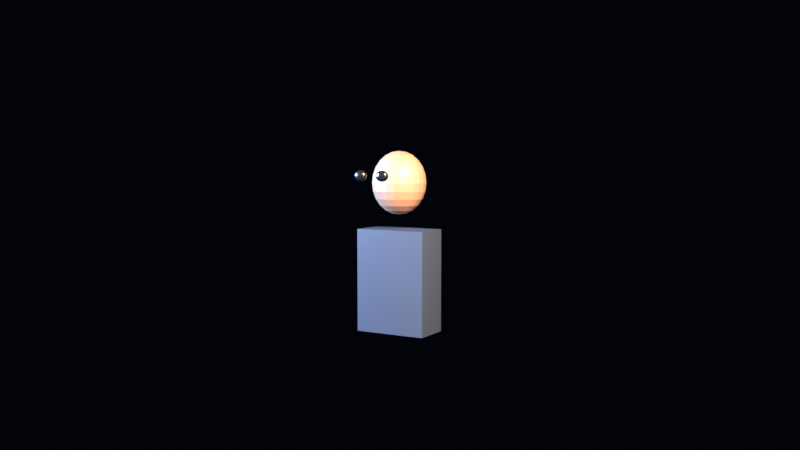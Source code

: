 # Source: scene.blend  (saved by Blender 5.2.44; exported with 4.5.12 LTS)
import bpy
from mathutils import Matrix  # noqa: F401  (used for matrix-valued properties, if any)

bpy.ops.wm.read_factory_settings(use_empty=True)
scene = bpy.context.scene
scene.name = 'SHOT_6001'

# ---- collections
col_bfs_shot = bpy.data.collections.new('BFS_SHOT'); scene.collection.children.link(col_bfs_shot)
col_char_b03 = bpy.data.collections.new('CHAR_B03'); col_bfs_shot.children.link(col_char_b03)

# ---- materials (node trees are filled in below, after node groups)
mat_mat_tech_suit = bpy.data.materials.new('MAT_TECH_SUIT')
mat_mat_tech_skin = bpy.data.materials.new('MAT_TECH_SKIN')
mat_mat_eye = bpy.data.materials.new('MAT_EYE')

# ---- material node trees
mat_mat_tech_suit.use_nodes = True; mat_mat_tech_suit.node_tree.nodes.clear()
_N = mat_mat_tech_suit.node_tree.nodes; _L = mat_mat_tech_suit.node_tree.links
n0 = _N.new('ShaderNodeBsdfPrincipled'); n0.name = 'Principled BSDF'; n0.location = (-200, 100)
n0.inputs[0].default_value = (0.03827, 0.05337, 0.08483, 1.0)
n0.inputs[2].default_value = 0.32
n0.inputs[9].default_value = (0.6857, 0.2548, 0.1295)
n0.inputs[10].default_value = 0.005
n1 = _N.new('ShaderNodeOutputMaterial'); n1.name = 'Material Output'; n1.location = (200, 100)
_L.new(n0.outputs[0], n1.inputs[0])
n1.is_active_output = True
mat_mat_tech_skin.use_nodes = True; mat_mat_tech_skin.node_tree.nodes.clear()
_N = mat_mat_tech_skin.node_tree.nodes; _L = mat_mat_tech_skin.node_tree.links
n0 = _N.new('ShaderNodeBsdfPrincipled'); n0.name = 'Principled BSDF'; n0.location = (-200, 100)
n0.inputs[0].default_value = (0.3166, 0.1774, 0.1132, 1.0)
n0.inputs[9].default_value = (0.6857, 0.2548, 0.1295)
n0.inputs[10].default_value = 0.005
n1 = _N.new('ShaderNodeOutputMaterial'); n1.name = 'Material Output'; n1.location = (200, 100)
_L.new(n0.outputs[0], n1.inputs[0])
n1.is_active_output = True
mat_mat_eye.use_nodes = True; mat_mat_eye.node_tree.nodes.clear()
_N = mat_mat_eye.node_tree.nodes; _L = mat_mat_eye.node_tree.links
n0 = _N.new('ShaderNodeBsdfPrincipled'); n0.name = 'Principled BSDF'; n0.location = (-200, 100)
n0.inputs[0].default_value = (0.00635, 0.00784, 0.01142, 1.0)
n0.inputs[2].default_value = 0.18
n0.inputs[9].default_value = (0.6857, 0.2548, 0.1295)
n0.inputs[10].default_value = 0.005
n1 = _N.new('ShaderNodeOutputMaterial'); n1.name = 'Material Output'; n1.location = (200, 100)
_L.new(n0.outputs[0], n1.inputs[0])
n1.is_active_output = True

# ---- world
world_bfs_world = bpy.data.worlds.new('BFS_WORLD'); scene.world = world_bfs_world
world_bfs_world.use_nodes = True; world_bfs_world.node_tree.nodes.clear()
_N = world_bfs_world.node_tree.nodes; _L = world_bfs_world.node_tree.links
n0 = _N.new('ShaderNodeBackground'); n0.name = 'Background'; n0.location = (-200, 100)
n0.inputs[0].default_value = (0.004, 0.008, 0.018, 1.0)
n0.inputs[1].default_value = 0.15
n1 = _N.new('ShaderNodeOutputWorld'); n1.name = 'World Output'; n1.location = (200, 100)
_L.new(n0.outputs[0], n1.inputs[0])
n1.is_active_output = True

# ---- cameras
cam_cam_b60_wide_data = bpy.data.cameras.new('CAM_B60_WIDE_DATA')
cam_cam_b60_wide_data.lens = 40.0
cam_cam_b60_wide_data.dof.use_dof = True
cam_cam_b60_wide_data.dof.focus_distance = 6.7
cam_cam_b60_wide_data.dof.aperture_fstop = 4.0

# ---- lights
light_fill_b03_data = bpy.data.lights.new('FILL_B03_DATA', 'AREA')
light_fill_b03_data.color = (0.36, 0.58, 1.0)
light_fill_b03_data.energy = 720.0
light_fill_b03_data.shape = 'DISK'
light_fill_b03_data.size = 1.8
light_key_b03_data = bpy.data.lights.new('KEY_B03_DATA', 'AREA')
light_key_b03_data.color = (1.0, 0.72, 0.52)
light_key_b03_data.energy = 1150.0
light_key_b03_data.shape = 'DISK'
light_key_b03_data.size = 2.0

# ---- meshes
me_body_mesh = bpy.data.meshes.new('BODY_MESH')
me_body_mesh.from_pydata([(-0.28, -0.15, 0.49), (-0.28, -0.15, 1.27), (-0.28, 0.15, 0.49), (-0.28, 0.15, 1.27), (0.28, -0.15, 0.49), (0.28, -0.15, 1.27), (0.28, 0.15, 0.49), (0.28, 0.15, 1.27)], [], [(0, 1, 3, 2), (2, 3, 7, 6), (6, 7, 5, 4), (4, 5, 1, 0), (2, 6, 4, 0), (7, 3, 1, 5)])
me_body_mesh.materials.append(mat_mat_tech_suit)
me_body_mesh.update()
me_head_mesh = bpy.data.meshes.new('HEAD_MESH')
me_head_mesh.from_pydata([(0.0, 0.0, 1.86), (0.05435, 0.0, 1.852), (0.0525, 0.01273, 1.852), (0.04707, 0.02459, 1.852), (0.03843, 0.03477, 1.852), (0.02718, 0.04259, 1.852), (0.01407, 0.0475, 1.852), (3.328e-18, 0.04918, 1.852), (-0.01407, 0.0475, 1.852), (-0.02718, 0.04259, 1.852), (-0.03843, 0.03477, 1.852), (-0.04707, 0.02459, 1.852), (-0.0525, 0.01273, 1.852), (-0.05435, 6.022e-18, 1.852), (-0.0525, -0.01273, 1.852), (-0.04707, -0.02459, 1.852), (-0.03843, -0.03477, 1.852), (-0.02718, -0.04259, 1.852), (-0.01407, -0.0475, 1.852), (-9.984e-18, -0.04918, 1.852), (0.01407, -0.0475, 1.852), (0.02718, -0.04259, 1.852), (0.03843, -0.03477, 1.852), (0.04707, -0.02459, 1.852), (0.0525, -0.01273, 1.852), (0.105, 0.0, 1.828), (0.1014, 0.02459, 1.828), (0.09093, 0.0475, 1.828), (0.07425, 0.06718, 1.828), (0.0525, 0.08227, 1.828), (0.02718, 0.09176, 1.828), (6.429e-18, 0.095, 1.828), (-0.02718, 0.09176, 1.828), (-0.0525, 0.08227, 1.828), (-0.07425, 0.06718, 1.828), (-0.09093, 0.0475, 1.828), (-0.1014, 0.02459, 1.828), (-0.105, 1.163e-17, 1.828), (-0.1014, -0.02459, 1.828), (-0.09093, -0.0475, 1.828), (-0.07425, -0.06718, 1.828), (-0.0525, -0.08227, 1.828), (-0.02718, -0.09176, 1.828), (-1.929e-17, -0.095, 1.828), (0.02718, -0.09176, 1.828), (0.0525, -0.08227, 1.828), (0.07425, -0.06718, 1.828), (0.09093, -0.0475, 1.828), (0.1014, -0.02459, 1.828), (0.1485, 0.0, 1.79), (0.1434, 0.03477, 1.79), (0.1286, 0.06718, 1.79), (0.105, 0.095, 1.79), (0.07425, 0.1164, 1.79), (0.03843, 0.1298, 1.79), (9.093e-18, 0.1344, 1.79), (-0.03843, 0.1298, 1.79), (-0.07425, 0.1164, 1.79), (-0.105, 0.095, 1.79), (-0.1286, 0.06718, 1.79), (-0.1434, 0.03477, 1.79), (-0.1485, 1.645e-17, 1.79), (-0.1434, -0.03477, 1.79), (-0.1286, -0.06718, 1.79), (-0.105, -0.095, 1.79), (-0.07425, -0.1164, 1.79), (-0.03843, -0.1298, 1.79), (-2.728e-17, -0.1344, 1.79), (0.03843, -0.1298, 1.79), (0.07425, -0.1164, 1.79), (0.105, -0.095, 1.79), (0.1286, -0.06718, 1.79), (0.1434, -0.03477, 1.79), (0.1819, 0.0, 1.74), (0.1757, 0.04259, 1.74), (0.1575, 0.08227, 1.74), (0.1286, 0.1164, 1.74), (0.09093, 0.1425, 1.74), (0.04707, 0.1589, 1.74), (1.114e-17, 0.1645, 1.74), (-0.04707, 0.1589, 1.74), (-0.09093, 0.1425, 1.74), (-0.1286, 0.1164, 1.74), (-0.1575, 0.08227, 1.74), (-0.1757, 0.04259, 1.74), (-0.1819, 2.015e-17, 1.74), (-0.1757, -0.04259, 1.74), (-0.1575, -0.08227, 1.74), (-0.1286, -0.1164, 1.74), (-0.09093, -0.1425, 1.74), (-0.04707, -0.1589, 1.74), (-3.341e-17, -0.1645, 1.74), (0.04707, -0.1589, 1.74), (0.09093, -0.1425, 1.74), (0.1286, -0.1164, 1.74), (0.1575, -0.08227, 1.74), (0.1757, -0.04259, 1.74), (0.2028, 0.0, 1.682), (0.1959, 0.0475, 1.682), (0.1757, 0.09176, 1.682), (0.1434, 0.1298, 1.682), (0.1014, 0.1589, 1.682), (0.0525, 0.1773, 1.682), (1.242e-17, 0.1835, 1.682), (-0.0525, 0.1773, 1.682), (-0.1014, 0.1589, 1.682), (-0.1434, 0.1298, 1.682), (-0.1757, 0.09176, 1.682), (-0.1959, 0.0475, 1.682), (-0.2028, 2.248e-17, 1.682), (-0.1959, -0.0475, 1.682), (-0.1757, -0.09176, 1.682), (-0.1434, -0.1298, 1.682), (-0.1014, -0.1589, 1.682), (-0.0525, -0.1773, 1.682), (-3.726e-17, -0.1835, 1.682), (0.0525, -0.1773, 1.682), (0.1014, -0.1589, 1.682), (0.1434, -0.1298, 1.682), (0.1757, -0.09176, 1.682), (0.1959, -0.0475, 1.682), (0.21, 0.0, 1.62), (0.2028, 0.04918, 1.62), (0.1819, 0.095, 1.62), (0.1485, 0.1344, 1.62), (0.105, 0.1645, 1.62), (0.05435, 0.1835, 1.62), (1.286e-17, 0.19, 1.62), (-0.05435, 0.1835, 1.62), (-0.105, 0.1645, 1.62), (-0.1485, 0.1344, 1.62), (-0.1819, 0.095, 1.62), (-0.2028, 0.04918, 1.62), (-0.21, 2.327e-17, 1.62), (-0.2028, -0.04918, 1.62), (-0.1819, -0.095, 1.62), (-0.1485, -0.1344, 1.62), (-0.105, -0.1645, 1.62), (-0.05435, -0.1835, 1.62), (-3.858e-17, -0.19, 1.62), (0.05435, -0.1835, 1.62), (0.105, -0.1645, 1.62), (0.1485, -0.1344, 1.62), (0.1819, -0.095, 1.62), (0.2028, -0.04918, 1.62), (0.2028, 0.0, 1.558), (0.1959, 0.0475, 1.558), (0.1757, 0.09176, 1.558), (0.1434, 0.1298, 1.558), (0.1014, 0.1589, 1.558), (0.0525, 0.1773, 1.558), (1.242e-17, 0.1835, 1.558), (-0.0525, 0.1773, 1.558), (-0.1014, 0.1589, 1.558), (-0.1434, 0.1298, 1.558), (-0.1757, 0.09176, 1.558), (-0.1959, 0.0475, 1.558), (-0.2028, 2.248e-17, 1.558), (-0.1959, -0.0475, 1.558), (-0.1757, -0.09176, 1.558), (-0.1434, -0.1298, 1.558), (-0.1014, -0.1589, 1.558), (-0.0525, -0.1773, 1.558), (-3.726e-17, -0.1835, 1.558), (0.0525, -0.1773, 1.558), (0.1014, -0.1589, 1.558), (0.1434, -0.1298, 1.558), (0.1757, -0.09176, 1.558), (0.1959, -0.0475, 1.558), (0.1819, 0.0, 1.5), (0.1757, 0.04259, 1.5), (0.1575, 0.08227, 1.5), (0.1286, 0.1164, 1.5), (0.09093, 0.1425, 1.5), (0.04707, 0.1589, 1.5), (1.114e-17, 0.1645, 1.5), (-0.04707, 0.1589, 1.5), (-0.09093, 0.1425, 1.5), (-0.1286, 0.1164, 1.5), (-0.1575, 0.08227, 1.5), (-0.1757, 0.04259, 1.5), (-0.1819, 2.015e-17, 1.5), (-0.1757, -0.04259, 1.5), (-0.1575, -0.08227, 1.5), (-0.1286, -0.1164, 1.5), (-0.09093, -0.1425, 1.5), (-0.04707, -0.1589, 1.5), (-3.341e-17, -0.1645, 1.5), (0.04707, -0.1589, 1.5), (0.09093, -0.1425, 1.5), (0.1286, -0.1164, 1.5), (0.1575, -0.08227, 1.5), (0.1757, -0.04259, 1.5), (0.1485, 0.0, 1.45), (0.1434, 0.03477, 1.45), (0.1286, 0.06718, 1.45), (0.105, 0.095, 1.45), (0.07425, 0.1164, 1.45), (0.03843, 0.1298, 1.45), (9.093e-18, 0.1344, 1.45), (-0.03843, 0.1298, 1.45), (-0.07425, 0.1164, 1.45), (-0.105, 0.095, 1.45), (-0.1286, 0.06718, 1.45), (-0.1434, 0.03477, 1.45), (-0.1485, 1.645e-17, 1.45), (-0.1434, -0.03477, 1.45), (-0.1286, -0.06718, 1.45), (-0.105, -0.095, 1.45), (-0.07425, -0.1164, 1.45), (-0.03843, -0.1298, 1.45), (-2.728e-17, -0.1344, 1.45), (0.03843, -0.1298, 1.45), (0.07425, -0.1164, 1.45), (0.105, -0.095, 1.45), (0.1286, -0.06718, 1.45), (0.1434, -0.03477, 1.45), (0.105, 0.0, 1.412), (0.1014, 0.02459, 1.412), (0.09093, 0.0475, 1.412), (0.07425, 0.06718, 1.412), (0.0525, 0.08227, 1.412), (0.02718, 0.09176, 1.412), (6.429e-18, 0.095, 1.412), (-0.02718, 0.09176, 1.412), (-0.0525, 0.08227, 1.412), (-0.07425, 0.06718, 1.412), (-0.09093, 0.0475, 1.412), (-0.1014, 0.02459, 1.412), (-0.105, 1.163e-17, 1.412), (-0.1014, -0.02459, 1.412), (-0.09093, -0.0475, 1.412), (-0.07425, -0.06718, 1.412), (-0.0525, -0.08227, 1.412), (-0.02718, -0.09176, 1.412), (-1.929e-17, -0.095, 1.412), (0.02718, -0.09176, 1.412), (0.0525, -0.08227, 1.412), (0.07425, -0.06718, 1.412), (0.09093, -0.0475, 1.412), (0.1014, -0.02459, 1.412), (0.05435, 0.0, 1.388), (0.0525, 0.01273, 1.388), (0.04707, 0.02459, 1.388), (0.03843, 0.03477, 1.388), (0.02718, 0.04259, 1.388), (0.01407, 0.0475, 1.388), (3.328e-18, 0.04918, 1.388), (-0.01407, 0.0475, 1.388), (-0.02718, 0.04259, 1.388), (-0.03843, 0.03477, 1.388), (-0.04707, 0.02459, 1.388), (-0.0525, 0.01273, 1.388), (-0.05435, 6.022e-18, 1.388), (-0.0525, -0.01273, 1.388), (-0.04707, -0.02459, 1.388), (-0.03843, -0.03477, 1.388), (-0.02718, -0.04259, 1.388), (-0.01407, -0.0475, 1.388), (-9.984e-18, -0.04918, 1.388), (0.01407, -0.0475, 1.388), (0.02718, -0.04259, 1.388), (0.03843, -0.03477, 1.388), (0.04707, -0.02459, 1.388), (0.0525, -0.01273, 1.388), (0.0, 0.0, 1.38)], [], [(0, 1, 2), (0, 2, 3), (0, 3, 4), (0, 4, 5), (0, 5, 6), (0, 6, 7), (0, 7, 8), (0, 8, 9), (0, 9, 10), (0, 10, 11), (0, 11, 12), (0, 12, 13), (0, 13, 14), (0, 14, 15), (0, 15, 16), (0, 16, 17), (0, 17, 18), (0, 18, 19), (0, 19, 20), (0, 20, 21), (0, 21, 22), (0, 22, 23), (0, 23, 24), (0, 24, 1), (1, 25, 26, 2), (2, 26, 27, 3), (3, 27, 28, 4), (4, 28, 29, 5), (5, 29, 30, 6), (6, 30, 31, 7), (7, 31, 32, 8), (8, 32, 33, 9), (9, 33, 34, 10), (10, 34, 35, 11), (11, 35, 36, 12), (12, 36, 37, 13), (13, 37, 38, 14), (14, 38, 39, 15), (15, 39, 40, 16), (16, 40, 41, 17), (17, 41, 42, 18), (18, 42, 43, 19), (19, 43, 44, 20), (20, 44, 45, 21), (21, 45, 46, 22), (22, 46, 47, 23), (23, 47, 48, 24), (24, 48, 25, 1), (25, 49, 50, 26), (26, 50, 51, 27), (27, 51, 52, 28), (28, 52, 53, 29), (29, 53, 54, 30), (30, 54, 55, 31), (31, 55, 56, 32), (32, 56, 57, 33), (33, 57, 58, 34), (34, 58, 59, 35), (35, 59, 60, 36), (36, 60, 61, 37), (37, 61, 62, 38), (38, 62, 63, 39), (39, 63, 64, 40), (40, 64, 65, 41), (41, 65, 66, 42), (42, 66, 67, 43), (43, 67, 68, 44), (44, 68, 69, 45), (45, 69, 70, 46), (46, 70, 71, 47), (47, 71, 72, 48), (48, 72, 49, 25), (49, 73, 74, 50), (50, 74, 75, 51), (51, 75, 76, 52), (52, 76, 77, 53), (53, 77, 78, 54), (54, 78, 79, 55), (55, 79, 80, 56), (56, 80, 81, 57), (57, 81, 82, 58), (58, 82, 83, 59), (59, 83, 84, 60), (60, 84, 85, 61), (61, 85, 86, 62), (62, 86, 87, 63), (63, 87, 88, 64), (64, 88, 89, 65), (65, 89, 90, 66), (66, 90, 91, 67), (67, 91, 92, 68), (68, 92, 93, 69), (69, 93, 94, 70), (70, 94, 95, 71), (71, 95, 96, 72), (72, 96, 73, 49), (73, 97, 98, 74), (74, 98, 99, 75), (75, 99, 100, 76), (76, 100, 101, 77), (77, 101, 102, 78), (78, 102, 103, 79), (79, 103, 104, 80), (80, 104, 105, 81), (81, 105, 106, 82), (82, 106, 107, 83), (83, 107, 108, 84), (84, 108, 109, 85), (85, 109, 110, 86), (86, 110, 111, 87), (87, 111, 112, 88), (88, 112, 113, 89), (89, 113, 114, 90), (90, 114, 115, 91), (91, 115, 116, 92), (92, 116, 117, 93), (93, 117, 118, 94), (94, 118, 119, 95), (95, 119, 120, 96), (96, 120, 97, 73), (97, 121, 122, 98), (98, 122, 123, 99), (99, 123, 124, 100), (100, 124, 125, 101), (101, 125, 126, 102), (102, 126, 127, 103), (103, 127, 128, 104), (104, 128, 129, 105), (105, 129, 130, 106), (106, 130, 131, 107), (107, 131, 132, 108), (108, 132, 133, 109), (109, 133, 134, 110), (110, 134, 135, 111), (111, 135, 136, 112), (112, 136, 137, 113), (113, 137, 138, 114), (114, 138, 139, 115), (115, 139, 140, 116), (116, 140, 141, 117), (117, 141, 142, 118), (118, 142, 143, 119), (119, 143, 144, 120), (120, 144, 121, 97), (121, 145, 146, 122), (122, 146, 147, 123), (123, 147, 148, 124), (124, 148, 149, 125), (125, 149, 150, 126), (126, 150, 151, 127), (127, 151, 152, 128), (128, 152, 153, 129), (129, 153, 154, 130), (130, 154, 155, 131), (131, 155, 156, 132), (132, 156, 157, 133), (133, 157, 158, 134), (134, 158, 159, 135), (135, 159, 160, 136), (136, 160, 161, 137), (137, 161, 162, 138), (138, 162, 163, 139), (139, 163, 164, 140), (140, 164, 165, 141), (141, 165, 166, 142), (142, 166, 167, 143), (143, 167, 168, 144), (144, 168, 145, 121), (145, 169, 170, 146), (146, 170, 171, 147), (147, 171, 172, 148), (148, 172, 173, 149), (149, 173, 174, 150), (150, 174, 175, 151), (151, 175, 176, 152), (152, 176, 177, 153), (153, 177, 178, 154), (154, 178, 179, 155), (155, 179, 180, 156), (156, 180, 181, 157), (157, 181, 182, 158), (158, 182, 183, 159), (159, 183, 184, 160), (160, 184, 185, 161), (161, 185, 186, 162), (162, 186, 187, 163), (163, 187, 188, 164), (164, 188, 189, 165), (165, 189, 190, 166), (166, 190, 191, 167), (167, 191, 192, 168), (168, 192, 169, 145), (169, 193, 194, 170), (170, 194, 195, 171), (171, 195, 196, 172), (172, 196, 197, 173), (173, 197, 198, 174), (174, 198, 199, 175), (175, 199, 200, 176), (176, 200, 201, 177), (177, 201, 202, 178), (178, 202, 203, 179), (179, 203, 204, 180), (180, 204, 205, 181), (181, 205, 206, 182), (182, 206, 207, 183), (183, 207, 208, 184), (184, 208, 209, 185), (185, 209, 210, 186), (186, 210, 211, 187), (187, 211, 212, 188), (188, 212, 213, 189), (189, 213, 214, 190), (190, 214, 215, 191), (191, 215, 216, 192), (192, 216, 193, 169), (193, 217, 218, 194), (194, 218, 219, 195), (195, 219, 220, 196), (196, 220, 221, 197), (197, 221, 222, 198), (198, 222, 223, 199), (199, 223, 224, 200), (200, 224, 225, 201), (201, 225, 226, 202), (202, 226, 227, 203), (203, 227, 228, 204), (204, 228, 229, 205), (205, 229, 230, 206), (206, 230, 231, 207), (207, 231, 232, 208), (208, 232, 233, 209), (209, 233, 234, 210), (210, 234, 235, 211), (211, 235, 236, 212), (212, 236, 237, 213), (213, 237, 238, 214), (214, 238, 239, 215), (215, 239, 240, 216), (216, 240, 217, 193), (217, 241, 242, 218), (218, 242, 243, 219), (219, 243, 244, 220), (220, 244, 245, 221), (221, 245, 246, 222), (222, 246, 247, 223), (223, 247, 248, 224), (224, 248, 249, 225), (225, 249, 250, 226), (226, 250, 251, 227), (227, 251, 252, 228), (228, 252, 253, 229), (229, 253, 254, 230), (230, 254, 255, 231), (231, 255, 256, 232), (232, 256, 257, 233), (233, 257, 258, 234), (234, 258, 259, 235), (235, 259, 260, 236), (236, 260, 261, 237), (237, 261, 262, 238), (238, 262, 263, 239), (239, 263, 264, 240), (240, 264, 241, 217), (242, 241, 265), (243, 242, 265), (244, 243, 265), (245, 244, 265), (246, 245, 265), (247, 246, 265), (248, 247, 265), (249, 248, 265), (250, 249, 265), (251, 250, 265), (252, 251, 265), (253, 252, 265), (254, 253, 265), (255, 254, 265), (256, 255, 265), (257, 256, 265), (258, 257, 265), (259, 258, 265), (260, 259, 265), (261, 260, 265), (262, 261, 265), (263, 262, 265), (264, 263, 265), (241, 264, 265)])
me_head_mesh.materials.append(mat_mat_tech_skin)
me_head_mesh.update()
me_eye_l_mesh = bpy.data.meshes.new('EYE_L_MESH')
me_eye_l_mesh.from_pydata([(0.09, -0.4, 1.72), (0.1029, -0.4, 1.719), (0.1025, -0.398, 1.719), (0.1012, -0.3961, 1.719), (0.09915, -0.3945, 1.719), (0.09647, -0.3933, 1.719), (0.09335, -0.3925, 1.719), (0.09, -0.3922, 1.719), (0.08665, -0.3925, 1.719), (0.08353, -0.3933, 1.719), (0.08085, -0.3945, 1.719), (0.07879, -0.3961, 1.719), (0.0775, -0.398, 1.719), (0.07706, -0.4, 1.719), (0.0775, -0.402, 1.719), (0.07879, -0.4039, 1.719), (0.08085, -0.4055, 1.719), (0.08353, -0.4067, 1.719), (0.08665, -0.4075, 1.719), (0.09, -0.4078, 1.719), (0.09335, -0.4075, 1.719), (0.09647, -0.4067, 1.719), (0.09915, -0.4055, 1.719), (0.1012, -0.4039, 1.719), (0.1025, -0.402, 1.719), (0.115, -0.4, 1.715), (0.1141, -0.3961, 1.715), (0.1117, -0.3925, 1.715), (0.1077, -0.3894, 1.715), (0.1025, -0.387, 1.715), (0.09647, -0.3855, 1.715), (0.09, -0.385, 1.715), (0.08353, -0.3855, 1.715), (0.0775, -0.387, 1.715), (0.07232, -0.3894, 1.715), (0.06835, -0.3925, 1.715), (0.06585, -0.3961, 1.715), (0.065, -0.4, 1.715), (0.06585, -0.4039, 1.715), (0.06835, -0.4075, 1.715), (0.07232, -0.4106, 1.715), (0.0775, -0.413, 1.715), (0.08353, -0.4145, 1.715), (0.09, -0.415, 1.715), (0.09647, -0.4145, 1.715), (0.1025, -0.413, 1.715), (0.1077, -0.4106, 1.715), (0.1117, -0.4075, 1.715), (0.1141, -0.4039, 1.715), (0.1254, -0.4, 1.708), (0.1242, -0.3945, 1.708), (0.1206, -0.3894, 1.708), (0.115, -0.385, 1.708), (0.1077, -0.3816, 1.708), (0.09915, -0.3795, 1.708), (0.09, -0.3788, 1.708), (0.08085, -0.3795, 1.708), (0.07232, -0.3816, 1.708), (0.065, -0.385, 1.708), (0.05938, -0.3894, 1.708), (0.05585, -0.3945, 1.708), (0.05464, -0.4, 1.708), (0.05585, -0.4055, 1.708), (0.05938, -0.4106, 1.708), (0.065, -0.415, 1.708), (0.07232, -0.4184, 1.708), (0.08085, -0.4205, 1.708), (0.09, -0.4212, 1.708), (0.09915, -0.4205, 1.708), (0.1077, -0.4184, 1.708), (0.115, -0.415, 1.708), (0.1206, -0.4106, 1.708), (0.1242, -0.4055, 1.708), (0.1333, -0.4, 1.7), (0.1318, -0.3933, 1.7), (0.1275, -0.387, 1.7), (0.1206, -0.3816, 1.7), (0.1117, -0.3775, 1.7), (0.1012, -0.3749, 1.7), (0.09, -0.374, 1.7), (0.07879, -0.3749, 1.7), (0.06835, -0.3775, 1.7), (0.05938, -0.3816, 1.7), (0.0525, -0.387, 1.7), (0.04817, -0.3933, 1.7), (0.0467, -0.4, 1.7), (0.04817, -0.4067, 1.7), (0.0525, -0.413, 1.7), (0.05938, -0.4184, 1.7), (0.06835, -0.4225, 1.7), (0.07879, -0.4251, 1.7), (0.09, -0.426, 1.7), (0.1012, -0.4251, 1.7), (0.1117, -0.4225, 1.7), (0.1206, -0.4184, 1.7), (0.1275, -0.413, 1.7), (0.1318, -0.4067, 1.7), (0.1383, -0.4, 1.69), (0.1367, -0.3925, 1.69), (0.1318, -0.3855, 1.69), (0.1242, -0.3795, 1.69), (0.1141, -0.3749, 1.69), (0.1025, -0.372, 1.69), (0.09, -0.371, 1.69), (0.0775, -0.372, 1.69), (0.06585, -0.3749, 1.69), (0.05585, -0.3795, 1.69), (0.04817, -0.3855, 1.69), (0.04335, -0.3925, 1.69), (0.0417, -0.4, 1.69), (0.04335, -0.4075, 1.69), (0.04817, -0.4145, 1.69), (0.05585, -0.4205, 1.69), (0.06585, -0.4251, 1.69), (0.0775, -0.428, 1.69), (0.09, -0.429, 1.69), (0.1025, -0.428, 1.69), (0.1141, -0.4251, 1.69), (0.1242, -0.4205, 1.69), (0.1318, -0.4145, 1.69), (0.1367, -0.4075, 1.69), (0.14, -0.4, 1.68), (0.1383, -0.3922, 1.68), (0.1333, -0.385, 1.68), (0.1254, -0.3788, 1.68), (0.115, -0.374, 1.68), (0.1029, -0.371, 1.68), (0.09, -0.37, 1.68), (0.07706, -0.371, 1.68), (0.065, -0.374, 1.68), (0.05464, -0.3788, 1.68), (0.0467, -0.385, 1.68), (0.0417, -0.3922, 1.68), (0.04, -0.4, 1.68), (0.0417, -0.4078, 1.68), (0.0467, -0.415, 1.68), (0.05464, -0.4212, 1.68), (0.065, -0.426, 1.68), (0.07706, -0.429, 1.68), (0.09, -0.43, 1.68), (0.1029, -0.429, 1.68), (0.115, -0.426, 1.68), (0.1254, -0.4212, 1.68), (0.1333, -0.415, 1.68), (0.1383, -0.4078, 1.68), (0.1383, -0.4, 1.67), (0.1367, -0.3925, 1.67), (0.1318, -0.3855, 1.67), (0.1242, -0.3795, 1.67), (0.1141, -0.3749, 1.67), (0.1025, -0.372, 1.67), (0.09, -0.371, 1.67), (0.0775, -0.372, 1.67), (0.06585, -0.3749, 1.67), (0.05585, -0.3795, 1.67), (0.04817, -0.3855, 1.67), (0.04335, -0.3925, 1.67), (0.0417, -0.4, 1.67), (0.04335, -0.4075, 1.67), (0.04817, -0.4145, 1.67), (0.05585, -0.4205, 1.67), (0.06585, -0.4251, 1.67), (0.0775, -0.428, 1.67), (0.09, -0.429, 1.67), (0.1025, -0.428, 1.67), (0.1141, -0.4251, 1.67), (0.1242, -0.4205, 1.67), (0.1318, -0.4145, 1.67), (0.1367, -0.4075, 1.67), (0.1333, -0.4, 1.66), (0.1318, -0.3933, 1.66), (0.1275, -0.387, 1.66), (0.1206, -0.3816, 1.66), (0.1117, -0.3775, 1.66), (0.1012, -0.3749, 1.66), (0.09, -0.374, 1.66), (0.07879, -0.3749, 1.66), (0.06835, -0.3775, 1.66), (0.05938, -0.3816, 1.66), (0.0525, -0.387, 1.66), (0.04817, -0.3933, 1.66), (0.0467, -0.4, 1.66), (0.04817, -0.4067, 1.66), (0.0525, -0.413, 1.66), (0.05938, -0.4184, 1.66), (0.06835, -0.4225, 1.66), (0.07879, -0.4251, 1.66), (0.09, -0.426, 1.66), (0.1012, -0.4251, 1.66), (0.1117, -0.4225, 1.66), (0.1206, -0.4184, 1.66), (0.1275, -0.413, 1.66), (0.1318, -0.4067, 1.66), (0.1254, -0.4, 1.652), (0.1242, -0.3945, 1.652), (0.1206, -0.3894, 1.652), (0.115, -0.385, 1.652), (0.1077, -0.3816, 1.652), (0.09915, -0.3795, 1.652), (0.09, -0.3788, 1.652), (0.08085, -0.3795, 1.652), (0.07232, -0.3816, 1.652), (0.065, -0.385, 1.652), (0.05938, -0.3894, 1.652), (0.05585, -0.3945, 1.652), (0.05464, -0.4, 1.652), (0.05585, -0.4055, 1.652), (0.05938, -0.4106, 1.652), (0.065, -0.415, 1.652), (0.07232, -0.4184, 1.652), (0.08085, -0.4205, 1.652), (0.09, -0.4212, 1.652), (0.09915, -0.4205, 1.652), (0.1077, -0.4184, 1.652), (0.115, -0.415, 1.652), (0.1206, -0.4106, 1.652), (0.1242, -0.4055, 1.652), (0.115, -0.4, 1.645), (0.1141, -0.3961, 1.645), (0.1117, -0.3925, 1.645), (0.1077, -0.3894, 1.645), (0.1025, -0.387, 1.645), (0.09647, -0.3855, 1.645), (0.09, -0.385, 1.645), (0.08353, -0.3855, 1.645), (0.0775, -0.387, 1.645), (0.07232, -0.3894, 1.645), (0.06835, -0.3925, 1.645), (0.06585, -0.3961, 1.645), (0.065, -0.4, 1.645), (0.06585, -0.4039, 1.645), (0.06835, -0.4075, 1.645), (0.07232, -0.4106, 1.645), (0.0775, -0.413, 1.645), (0.08353, -0.4145, 1.645), (0.09, -0.415, 1.645), (0.09647, -0.4145, 1.645), (0.1025, -0.413, 1.645), (0.1077, -0.4106, 1.645), (0.1117, -0.4075, 1.645), (0.1141, -0.4039, 1.645), (0.1029, -0.4, 1.641), (0.1025, -0.398, 1.641), (0.1012, -0.3961, 1.641), (0.09915, -0.3945, 1.641), (0.09647, -0.3933, 1.641), (0.09335, -0.3925, 1.641), (0.09, -0.3922, 1.641), (0.08665, -0.3925, 1.641), (0.08353, -0.3933, 1.641), (0.08085, -0.3945, 1.641), (0.07879, -0.3961, 1.641), (0.0775, -0.398, 1.641), (0.07706, -0.4, 1.641), (0.0775, -0.402, 1.641), (0.07879, -0.4039, 1.641), (0.08085, -0.4055, 1.641), (0.08353, -0.4067, 1.641), (0.08665, -0.4075, 1.641), (0.09, -0.4078, 1.641), (0.09335, -0.4075, 1.641), (0.09647, -0.4067, 1.641), (0.09915, -0.4055, 1.641), (0.1012, -0.4039, 1.641), (0.1025, -0.402, 1.641), (0.09, -0.4, 1.64)], [], [(0, 1, 2), (0, 2, 3), (0, 3, 4), (0, 4, 5), (0, 5, 6), (0, 6, 7), (0, 7, 8), (0, 8, 9), (0, 9, 10), (0, 10, 11), (0, 11, 12), (0, 12, 13), (0, 13, 14), (0, 14, 15), (0, 15, 16), (0, 16, 17), (0, 17, 18), (0, 18, 19), (0, 19, 20), (0, 20, 21), (0, 21, 22), (0, 22, 23), (0, 23, 24), (0, 24, 1), (1, 25, 26, 2), (2, 26, 27, 3), (3, 27, 28, 4), (4, 28, 29, 5), (5, 29, 30, 6), (6, 30, 31, 7), (7, 31, 32, 8), (8, 32, 33, 9), (9, 33, 34, 10), (10, 34, 35, 11), (11, 35, 36, 12), (12, 36, 37, 13), (13, 37, 38, 14), (14, 38, 39, 15), (15, 39, 40, 16), (16, 40, 41, 17), (17, 41, 42, 18), (18, 42, 43, 19), (19, 43, 44, 20), (20, 44, 45, 21), (21, 45, 46, 22), (22, 46, 47, 23), (23, 47, 48, 24), (24, 48, 25, 1), (25, 49, 50, 26), (26, 50, 51, 27), (27, 51, 52, 28), (28, 52, 53, 29), (29, 53, 54, 30), (30, 54, 55, 31), (31, 55, 56, 32), (32, 56, 57, 33), (33, 57, 58, 34), (34, 58, 59, 35), (35, 59, 60, 36), (36, 60, 61, 37), (37, 61, 62, 38), (38, 62, 63, 39), (39, 63, 64, 40), (40, 64, 65, 41), (41, 65, 66, 42), (42, 66, 67, 43), (43, 67, 68, 44), (44, 68, 69, 45), (45, 69, 70, 46), (46, 70, 71, 47), (47, 71, 72, 48), (48, 72, 49, 25), (49, 73, 74, 50), (50, 74, 75, 51), (51, 75, 76, 52), (52, 76, 77, 53), (53, 77, 78, 54), (54, 78, 79, 55), (55, 79, 80, 56), (56, 80, 81, 57), (57, 81, 82, 58), (58, 82, 83, 59), (59, 83, 84, 60), (60, 84, 85, 61), (61, 85, 86, 62), (62, 86, 87, 63), (63, 87, 88, 64), (64, 88, 89, 65), (65, 89, 90, 66), (66, 90, 91, 67), (67, 91, 92, 68), (68, 92, 93, 69), (69, 93, 94, 70), (70, 94, 95, 71), (71, 95, 96, 72), (72, 96, 73, 49), (73, 97, 98, 74), (74, 98, 99, 75), (75, 99, 100, 76), (76, 100, 101, 77), (77, 101, 102, 78), (78, 102, 103, 79), (79, 103, 104, 80), (80, 104, 105, 81), (81, 105, 106, 82), (82, 106, 107, 83), (83, 107, 108, 84), (84, 108, 109, 85), (85, 109, 110, 86), (86, 110, 111, 87), (87, 111, 112, 88), (88, 112, 113, 89), (89, 113, 114, 90), (90, 114, 115, 91), (91, 115, 116, 92), (92, 116, 117, 93), (93, 117, 118, 94), (94, 118, 119, 95), (95, 119, 120, 96), (96, 120, 97, 73), (97, 121, 122, 98), (98, 122, 123, 99), (99, 123, 124, 100), (100, 124, 125, 101), (101, 125, 126, 102), (102, 126, 127, 103), (103, 127, 128, 104), (104, 128, 129, 105), (105, 129, 130, 106), (106, 130, 131, 107), (107, 131, 132, 108), (108, 132, 133, 109), (109, 133, 134, 110), (110, 134, 135, 111), (111, 135, 136, 112), (112, 136, 137, 113), (113, 137, 138, 114), (114, 138, 139, 115), (115, 139, 140, 116), (116, 140, 141, 117), (117, 141, 142, 118), (118, 142, 143, 119), (119, 143, 144, 120), (120, 144, 121, 97), (121, 145, 146, 122), (122, 146, 147, 123), (123, 147, 148, 124), (124, 148, 149, 125), (125, 149, 150, 126), (126, 150, 151, 127), (127, 151, 152, 128), (128, 152, 153, 129), (129, 153, 154, 130), (130, 154, 155, 131), (131, 155, 156, 132), (132, 156, 157, 133), (133, 157, 158, 134), (134, 158, 159, 135), (135, 159, 160, 136), (136, 160, 161, 137), (137, 161, 162, 138), (138, 162, 163, 139), (139, 163, 164, 140), (140, 164, 165, 141), (141, 165, 166, 142), (142, 166, 167, 143), (143, 167, 168, 144), (144, 168, 145, 121), (145, 169, 170, 146), (146, 170, 171, 147), (147, 171, 172, 148), (148, 172, 173, 149), (149, 173, 174, 150), (150, 174, 175, 151), (151, 175, 176, 152), (152, 176, 177, 153), (153, 177, 178, 154), (154, 178, 179, 155), (155, 179, 180, 156), (156, 180, 181, 157), (157, 181, 182, 158), (158, 182, 183, 159), (159, 183, 184, 160), (160, 184, 185, 161), (161, 185, 186, 162), (162, 186, 187, 163), (163, 187, 188, 164), (164, 188, 189, 165), (165, 189, 190, 166), (166, 190, 191, 167), (167, 191, 192, 168), (168, 192, 169, 145), (169, 193, 194, 170), (170, 194, 195, 171), (171, 195, 196, 172), (172, 196, 197, 173), (173, 197, 198, 174), (174, 198, 199, 175), (175, 199, 200, 176), (176, 200, 201, 177), (177, 201, 202, 178), (178, 202, 203, 179), (179, 203, 204, 180), (180, 204, 205, 181), (181, 205, 206, 182), (182, 206, 207, 183), (183, 207, 208, 184), (184, 208, 209, 185), (185, 209, 210, 186), (186, 210, 211, 187), (187, 211, 212, 188), (188, 212, 213, 189), (189, 213, 214, 190), (190, 214, 215, 191), (191, 215, 216, 192), (192, 216, 193, 169), (193, 217, 218, 194), (194, 218, 219, 195), (195, 219, 220, 196), (196, 220, 221, 197), (197, 221, 222, 198), (198, 222, 223, 199), (199, 223, 224, 200), (200, 224, 225, 201), (201, 225, 226, 202), (202, 226, 227, 203), (203, 227, 228, 204), (204, 228, 229, 205), (205, 229, 230, 206), (206, 230, 231, 207), (207, 231, 232, 208), (208, 232, 233, 209), (209, 233, 234, 210), (210, 234, 235, 211), (211, 235, 236, 212), (212, 236, 237, 213), (213, 237, 238, 214), (214, 238, 239, 215), (215, 239, 240, 216), (216, 240, 217, 193), (217, 241, 242, 218), (218, 242, 243, 219), (219, 243, 244, 220), (220, 244, 245, 221), (221, 245, 246, 222), (222, 246, 247, 223), (223, 247, 248, 224), (224, 248, 249, 225), (225, 249, 250, 226), (226, 250, 251, 227), (227, 251, 252, 228), (228, 252, 253, 229), (229, 253, 254, 230), (230, 254, 255, 231), (231, 255, 256, 232), (232, 256, 257, 233), (233, 257, 258, 234), (234, 258, 259, 235), (235, 259, 260, 236), (236, 260, 261, 237), (237, 261, 262, 238), (238, 262, 263, 239), (239, 263, 264, 240), (240, 264, 241, 217), (242, 241, 265), (243, 242, 265), (244, 243, 265), (245, 244, 265), (246, 245, 265), (247, 246, 265), (248, 247, 265), (249, 248, 265), (250, 249, 265), (251, 250, 265), (252, 251, 265), (253, 252, 265), (254, 253, 265), (255, 254, 265), (256, 255, 265), (257, 256, 265), (258, 257, 265), (259, 258, 265), (260, 259, 265), (261, 260, 265), (262, 261, 265), (263, 262, 265), (264, 263, 265), (241, 264, 265)])
me_eye_l_mesh.materials.append(mat_mat_eye)
me_eye_l_mesh.update()
me_eye_r_mesh = bpy.data.meshes.new('EYE_R_MESH')
me_eye_r_mesh.from_pydata([(-0.09, -0.4, 1.72), (-0.07706, -0.4, 1.719), (-0.0775, -0.398, 1.719), (-0.07879, -0.3961, 1.719), (-0.08085, -0.3945, 1.719), (-0.08353, -0.3933, 1.719), (-0.08665, -0.3925, 1.719), (-0.09, -0.3922, 1.719), (-0.09335, -0.3925, 1.719), (-0.09647, -0.3933, 1.719), (-0.09915, -0.3945, 1.719), (-0.1012, -0.3961, 1.719), (-0.1025, -0.398, 1.719), (-0.1029, -0.4, 1.719), (-0.1025, -0.402, 1.719), (-0.1012, -0.4039, 1.719), (-0.09915, -0.4055, 1.719), (-0.09647, -0.4067, 1.719), (-0.09335, -0.4075, 1.719), (-0.09, -0.4078, 1.719), (-0.08665, -0.4075, 1.719), (-0.08353, -0.4067, 1.719), (-0.08085, -0.4055, 1.719), (-0.07879, -0.4039, 1.719), (-0.0775, -0.402, 1.719), (-0.065, -0.4, 1.715), (-0.06585, -0.3961, 1.715), (-0.06835, -0.3925, 1.715), (-0.07232, -0.3894, 1.715), (-0.0775, -0.387, 1.715), (-0.08353, -0.3855, 1.715), (-0.09, -0.385, 1.715), (-0.09647, -0.3855, 1.715), (-0.1025, -0.387, 1.715), (-0.1077, -0.3894, 1.715), (-0.1117, -0.3925, 1.715), (-0.1141, -0.3961, 1.715), (-0.115, -0.4, 1.715), (-0.1141, -0.4039, 1.715), (-0.1117, -0.4075, 1.715), (-0.1077, -0.4106, 1.715), (-0.1025, -0.413, 1.715), (-0.09647, -0.4145, 1.715), (-0.09, -0.415, 1.715), (-0.08353, -0.4145, 1.715), (-0.0775, -0.413, 1.715), (-0.07232, -0.4106, 1.715), (-0.06835, -0.4075, 1.715), (-0.06585, -0.4039, 1.715), (-0.05464, -0.4, 1.708), (-0.05585, -0.3945, 1.708), (-0.05938, -0.3894, 1.708), (-0.065, -0.385, 1.708), (-0.07232, -0.3816, 1.708), (-0.08085, -0.3795, 1.708), (-0.09, -0.3788, 1.708), (-0.09915, -0.3795, 1.708), (-0.1077, -0.3816, 1.708), (-0.115, -0.385, 1.708), (-0.1206, -0.3894, 1.708), (-0.1242, -0.3945, 1.708), (-0.1254, -0.4, 1.708), (-0.1242, -0.4055, 1.708), (-0.1206, -0.4106, 1.708), (-0.115, -0.415, 1.708), (-0.1077, -0.4184, 1.708), (-0.09915, -0.4205, 1.708), (-0.09, -0.4212, 1.708), (-0.08085, -0.4205, 1.708), (-0.07232, -0.4184, 1.708), (-0.065, -0.415, 1.708), (-0.05938, -0.4106, 1.708), (-0.05585, -0.4055, 1.708), (-0.0467, -0.4, 1.7), (-0.04817, -0.3933, 1.7), (-0.0525, -0.387, 1.7), (-0.05938, -0.3816, 1.7), (-0.06835, -0.3775, 1.7), (-0.07879, -0.3749, 1.7), (-0.09, -0.374, 1.7), (-0.1012, -0.3749, 1.7), (-0.1117, -0.3775, 1.7), (-0.1206, -0.3816, 1.7), (-0.1275, -0.387, 1.7), (-0.1318, -0.3933, 1.7), (-0.1333, -0.4, 1.7), (-0.1318, -0.4067, 1.7), (-0.1275, -0.413, 1.7), (-0.1206, -0.4184, 1.7), (-0.1117, -0.4225, 1.7), (-0.1012, -0.4251, 1.7), (-0.09, -0.426, 1.7), (-0.07879, -0.4251, 1.7), (-0.06835, -0.4225, 1.7), (-0.05938, -0.4184, 1.7), (-0.0525, -0.413, 1.7), (-0.04817, -0.4067, 1.7), (-0.0417, -0.4, 1.69), (-0.04335, -0.3925, 1.69), (-0.04817, -0.3855, 1.69), (-0.05585, -0.3795, 1.69), (-0.06585, -0.3749, 1.69), (-0.0775, -0.372, 1.69), (-0.09, -0.371, 1.69), (-0.1025, -0.372, 1.69), (-0.1141, -0.3749, 1.69), (-0.1242, -0.3795, 1.69), (-0.1318, -0.3855, 1.69), (-0.1367, -0.3925, 1.69), (-0.1383, -0.4, 1.69), (-0.1367, -0.4075, 1.69), (-0.1318, -0.4145, 1.69), (-0.1242, -0.4205, 1.69), (-0.1141, -0.4251, 1.69), (-0.1025, -0.428, 1.69), (-0.09, -0.429, 1.69), (-0.0775, -0.428, 1.69), (-0.06585, -0.4251, 1.69), (-0.05585, -0.4205, 1.69), (-0.04817, -0.4145, 1.69), (-0.04335, -0.4075, 1.69), (-0.04, -0.4, 1.68), (-0.0417, -0.3922, 1.68), (-0.0467, -0.385, 1.68), (-0.05464, -0.3788, 1.68), (-0.065, -0.374, 1.68), (-0.07706, -0.371, 1.68), (-0.09, -0.37, 1.68), (-0.1029, -0.371, 1.68), (-0.115, -0.374, 1.68), (-0.1254, -0.3788, 1.68), (-0.1333, -0.385, 1.68), (-0.1383, -0.3922, 1.68), (-0.14, -0.4, 1.68), (-0.1383, -0.4078, 1.68), (-0.1333, -0.415, 1.68), (-0.1254, -0.4212, 1.68), (-0.115, -0.426, 1.68), (-0.1029, -0.429, 1.68), (-0.09, -0.43, 1.68), (-0.07706, -0.429, 1.68), (-0.065, -0.426, 1.68), (-0.05464, -0.4212, 1.68), (-0.0467, -0.415, 1.68), (-0.0417, -0.4078, 1.68), (-0.0417, -0.4, 1.67), (-0.04335, -0.3925, 1.67), (-0.04817, -0.3855, 1.67), (-0.05585, -0.3795, 1.67), (-0.06585, -0.3749, 1.67), (-0.0775, -0.372, 1.67), (-0.09, -0.371, 1.67), (-0.1025, -0.372, 1.67), (-0.1141, -0.3749, 1.67), (-0.1242, -0.3795, 1.67), (-0.1318, -0.3855, 1.67), (-0.1367, -0.3925, 1.67), (-0.1383, -0.4, 1.67), (-0.1367, -0.4075, 1.67), (-0.1318, -0.4145, 1.67), (-0.1242, -0.4205, 1.67), (-0.1141, -0.4251, 1.67), (-0.1025, -0.428, 1.67), (-0.09, -0.429, 1.67), (-0.0775, -0.428, 1.67), (-0.06585, -0.4251, 1.67), (-0.05585, -0.4205, 1.67), (-0.04817, -0.4145, 1.67), (-0.04335, -0.4075, 1.67), (-0.0467, -0.4, 1.66), (-0.04817, -0.3933, 1.66), (-0.0525, -0.387, 1.66), (-0.05938, -0.3816, 1.66), (-0.06835, -0.3775, 1.66), (-0.07879, -0.3749, 1.66), (-0.09, -0.374, 1.66), (-0.1012, -0.3749, 1.66), (-0.1117, -0.3775, 1.66), (-0.1206, -0.3816, 1.66), (-0.1275, -0.387, 1.66), (-0.1318, -0.3933, 1.66), (-0.1333, -0.4, 1.66), (-0.1318, -0.4067, 1.66), (-0.1275, -0.413, 1.66), (-0.1206, -0.4184, 1.66), (-0.1117, -0.4225, 1.66), (-0.1012, -0.4251, 1.66), (-0.09, -0.426, 1.66), (-0.07879, -0.4251, 1.66), (-0.06835, -0.4225, 1.66), (-0.05938, -0.4184, 1.66), (-0.0525, -0.413, 1.66), (-0.04817, -0.4067, 1.66), (-0.05464, -0.4, 1.652), (-0.05585, -0.3945, 1.652), (-0.05938, -0.3894, 1.652), (-0.065, -0.385, 1.652), (-0.07232, -0.3816, 1.652), (-0.08085, -0.3795, 1.652), (-0.09, -0.3788, 1.652), (-0.09915, -0.3795, 1.652), (-0.1077, -0.3816, 1.652), (-0.115, -0.385, 1.652), (-0.1206, -0.3894, 1.652), (-0.1242, -0.3945, 1.652), (-0.1254, -0.4, 1.652), (-0.1242, -0.4055, 1.652), (-0.1206, -0.4106, 1.652), (-0.115, -0.415, 1.652), (-0.1077, -0.4184, 1.652), (-0.09915, -0.4205, 1.652), (-0.09, -0.4212, 1.652), (-0.08085, -0.4205, 1.652), (-0.07232, -0.4184, 1.652), (-0.065, -0.415, 1.652), (-0.05938, -0.4106, 1.652), (-0.05585, -0.4055, 1.652), (-0.065, -0.4, 1.645), (-0.06585, -0.3961, 1.645), (-0.06835, -0.3925, 1.645), (-0.07232, -0.3894, 1.645), (-0.0775, -0.387, 1.645), (-0.08353, -0.3855, 1.645), (-0.09, -0.385, 1.645), (-0.09647, -0.3855, 1.645), (-0.1025, -0.387, 1.645), (-0.1077, -0.3894, 1.645), (-0.1117, -0.3925, 1.645), (-0.1141, -0.3961, 1.645), (-0.115, -0.4, 1.645), (-0.1141, -0.4039, 1.645), (-0.1117, -0.4075, 1.645), (-0.1077, -0.4106, 1.645), (-0.1025, -0.413, 1.645), (-0.09647, -0.4145, 1.645), (-0.09, -0.415, 1.645), (-0.08353, -0.4145, 1.645), (-0.0775, -0.413, 1.645), (-0.07232, -0.4106, 1.645), (-0.06835, -0.4075, 1.645), (-0.06585, -0.4039, 1.645), (-0.07706, -0.4, 1.641), (-0.0775, -0.398, 1.641), (-0.07879, -0.3961, 1.641), (-0.08085, -0.3945, 1.641), (-0.08353, -0.3933, 1.641), (-0.08665, -0.3925, 1.641), (-0.09, -0.3922, 1.641), (-0.09335, -0.3925, 1.641), (-0.09647, -0.3933, 1.641), (-0.09915, -0.3945, 1.641), (-0.1012, -0.3961, 1.641), (-0.1025, -0.398, 1.641), (-0.1029, -0.4, 1.641), (-0.1025, -0.402, 1.641), (-0.1012, -0.4039, 1.641), (-0.09915, -0.4055, 1.641), (-0.09647, -0.4067, 1.641), (-0.09335, -0.4075, 1.641), (-0.09, -0.4078, 1.641), (-0.08665, -0.4075, 1.641), (-0.08353, -0.4067, 1.641), (-0.08085, -0.4055, 1.641), (-0.07879, -0.4039, 1.641), (-0.0775, -0.402, 1.641), (-0.09, -0.4, 1.64)], [], [(0, 1, 2), (0, 2, 3), (0, 3, 4), (0, 4, 5), (0, 5, 6), (0, 6, 7), (0, 7, 8), (0, 8, 9), (0, 9, 10), (0, 10, 11), (0, 11, 12), (0, 12, 13), (0, 13, 14), (0, 14, 15), (0, 15, 16), (0, 16, 17), (0, 17, 18), (0, 18, 19), (0, 19, 20), (0, 20, 21), (0, 21, 22), (0, 22, 23), (0, 23, 24), (0, 24, 1), (1, 25, 26, 2), (2, 26, 27, 3), (3, 27, 28, 4), (4, 28, 29, 5), (5, 29, 30, 6), (6, 30, 31, 7), (7, 31, 32, 8), (8, 32, 33, 9), (9, 33, 34, 10), (10, 34, 35, 11), (11, 35, 36, 12), (12, 36, 37, 13), (13, 37, 38, 14), (14, 38, 39, 15), (15, 39, 40, 16), (16, 40, 41, 17), (17, 41, 42, 18), (18, 42, 43, 19), (19, 43, 44, 20), (20, 44, 45, 21), (21, 45, 46, 22), (22, 46, 47, 23), (23, 47, 48, 24), (24, 48, 25, 1), (25, 49, 50, 26), (26, 50, 51, 27), (27, 51, 52, 28), (28, 52, 53, 29), (29, 53, 54, 30), (30, 54, 55, 31), (31, 55, 56, 32), (32, 56, 57, 33), (33, 57, 58, 34), (34, 58, 59, 35), (35, 59, 60, 36), (36, 60, 61, 37), (37, 61, 62, 38), (38, 62, 63, 39), (39, 63, 64, 40), (40, 64, 65, 41), (41, 65, 66, 42), (42, 66, 67, 43), (43, 67, 68, 44), (44, 68, 69, 45), (45, 69, 70, 46), (46, 70, 71, 47), (47, 71, 72, 48), (48, 72, 49, 25), (49, 73, 74, 50), (50, 74, 75, 51), (51, 75, 76, 52), (52, 76, 77, 53), (53, 77, 78, 54), (54, 78, 79, 55), (55, 79, 80, 56), (56, 80, 81, 57), (57, 81, 82, 58), (58, 82, 83, 59), (59, 83, 84, 60), (60, 84, 85, 61), (61, 85, 86, 62), (62, 86, 87, 63), (63, 87, 88, 64), (64, 88, 89, 65), (65, 89, 90, 66), (66, 90, 91, 67), (67, 91, 92, 68), (68, 92, 93, 69), (69, 93, 94, 70), (70, 94, 95, 71), (71, 95, 96, 72), (72, 96, 73, 49), (73, 97, 98, 74), (74, 98, 99, 75), (75, 99, 100, 76), (76, 100, 101, 77), (77, 101, 102, 78), (78, 102, 103, 79), (79, 103, 104, 80), (80, 104, 105, 81), (81, 105, 106, 82), (82, 106, 107, 83), (83, 107, 108, 84), (84, 108, 109, 85), (85, 109, 110, 86), (86, 110, 111, 87), (87, 111, 112, 88), (88, 112, 113, 89), (89, 113, 114, 90), (90, 114, 115, 91), (91, 115, 116, 92), (92, 116, 117, 93), (93, 117, 118, 94), (94, 118, 119, 95), (95, 119, 120, 96), (96, 120, 97, 73), (97, 121, 122, 98), (98, 122, 123, 99), (99, 123, 124, 100), (100, 124, 125, 101), (101, 125, 126, 102), (102, 126, 127, 103), (103, 127, 128, 104), (104, 128, 129, 105), (105, 129, 130, 106), (106, 130, 131, 107), (107, 131, 132, 108), (108, 132, 133, 109), (109, 133, 134, 110), (110, 134, 135, 111), (111, 135, 136, 112), (112, 136, 137, 113), (113, 137, 138, 114), (114, 138, 139, 115), (115, 139, 140, 116), (116, 140, 141, 117), (117, 141, 142, 118), (118, 142, 143, 119), (119, 143, 144, 120), (120, 144, 121, 97), (121, 145, 146, 122), (122, 146, 147, 123), (123, 147, 148, 124), (124, 148, 149, 125), (125, 149, 150, 126), (126, 150, 151, 127), (127, 151, 152, 128), (128, 152, 153, 129), (129, 153, 154, 130), (130, 154, 155, 131), (131, 155, 156, 132), (132, 156, 157, 133), (133, 157, 158, 134), (134, 158, 159, 135), (135, 159, 160, 136), (136, 160, 161, 137), (137, 161, 162, 138), (138, 162, 163, 139), (139, 163, 164, 140), (140, 164, 165, 141), (141, 165, 166, 142), (142, 166, 167, 143), (143, 167, 168, 144), (144, 168, 145, 121), (145, 169, 170, 146), (146, 170, 171, 147), (147, 171, 172, 148), (148, 172, 173, 149), (149, 173, 174, 150), (150, 174, 175, 151), (151, 175, 176, 152), (152, 176, 177, 153), (153, 177, 178, 154), (154, 178, 179, 155), (155, 179, 180, 156), (156, 180, 181, 157), (157, 181, 182, 158), (158, 182, 183, 159), (159, 183, 184, 160), (160, 184, 185, 161), (161, 185, 186, 162), (162, 186, 187, 163), (163, 187, 188, 164), (164, 188, 189, 165), (165, 189, 190, 166), (166, 190, 191, 167), (167, 191, 192, 168), (168, 192, 169, 145), (169, 193, 194, 170), (170, 194, 195, 171), (171, 195, 196, 172), (172, 196, 197, 173), (173, 197, 198, 174), (174, 198, 199, 175), (175, 199, 200, 176), (176, 200, 201, 177), (177, 201, 202, 178), (178, 202, 203, 179), (179, 203, 204, 180), (180, 204, 205, 181), (181, 205, 206, 182), (182, 206, 207, 183), (183, 207, 208, 184), (184, 208, 209, 185), (185, 209, 210, 186), (186, 210, 211, 187), (187, 211, 212, 188), (188, 212, 213, 189), (189, 213, 214, 190), (190, 214, 215, 191), (191, 215, 216, 192), (192, 216, 193, 169), (193, 217, 218, 194), (194, 218, 219, 195), (195, 219, 220, 196), (196, 220, 221, 197), (197, 221, 222, 198), (198, 222, 223, 199), (199, 223, 224, 200), (200, 224, 225, 201), (201, 225, 226, 202), (202, 226, 227, 203), (203, 227, 228, 204), (204, 228, 229, 205), (205, 229, 230, 206), (206, 230, 231, 207), (207, 231, 232, 208), (208, 232, 233, 209), (209, 233, 234, 210), (210, 234, 235, 211), (211, 235, 236, 212), (212, 236, 237, 213), (213, 237, 238, 214), (214, 238, 239, 215), (215, 239, 240, 216), (216, 240, 217, 193), (217, 241, 242, 218), (218, 242, 243, 219), (219, 243, 244, 220), (220, 244, 245, 221), (221, 245, 246, 222), (222, 246, 247, 223), (223, 247, 248, 224), (224, 248, 249, 225), (225, 249, 250, 226), (226, 250, 251, 227), (227, 251, 252, 228), (228, 252, 253, 229), (229, 253, 254, 230), (230, 254, 255, 231), (231, 255, 256, 232), (232, 256, 257, 233), (233, 257, 258, 234), (234, 258, 259, 235), (235, 259, 260, 236), (236, 260, 261, 237), (237, 261, 262, 238), (238, 262, 263, 239), (239, 263, 264, 240), (240, 264, 241, 217), (242, 241, 265), (243, 242, 265), (244, 243, 265), (245, 244, 265), (246, 245, 265), (247, 246, 265), (248, 247, 265), (249, 248, 265), (250, 249, 265), (251, 250, 265), (252, 251, 265), (253, 252, 265), (254, 253, 265), (255, 254, 265), (256, 255, 265), (257, 256, 265), (258, 257, 265), (259, 258, 265), (260, 259, 265), (261, 260, 265), (262, 261, 265), (263, 262, 265), (264, 263, 265), (241, 264, 265)])
me_eye_r_mesh.materials.append(mat_mat_eye)
me_eye_r_mesh.update()
arm_rig_lead_data = bpy.data.armatures.new('RIG_LEAD_DATA')  # bones are not reproduced

# ---- objects
ob_char_b03 = bpy.data.objects.new('CHAR_B03', None)
ob_actor_partner__eyes = bpy.data.objects.new('ACTOR_PARTNER__EYES', None)
ob_prop_mark__gaze_mark = bpy.data.objects.new('PROP_MARK__GAZE_MARK', None)
ob_set_floor_l__floor = bpy.data.objects.new('SET_FLOOR_L__FLOOR', None)
ob_set_floor_r__floor = bpy.data.objects.new('SET_FLOOR_R__FLOOR', None)
ob_cam_b60_wide = bpy.data.objects.new('CAM_B60_WIDE', cam_cam_b60_wide_data)
ob_fill_b03 = bpy.data.objects.new('FILL_B03', light_fill_b03_data)
ob_key_b03 = bpy.data.objects.new('KEY_B03', light_key_b03_data)
ob_rig_lead = bpy.data.objects.new('RIG_LEAD', arm_rig_lead_data)
ob_body = bpy.data.objects.new('BODY', me_body_mesh)
ob_head = bpy.data.objects.new('HEAD', me_head_mesh)
ob_eye_l = bpy.data.objects.new('EYE_L', me_eye_l_mesh)
ob_eye_r = bpy.data.objects.new('EYE_R', me_eye_r_mesh)
ob_gaze_target = bpy.data.objects.new('GAZE_TARGET', None)

# ---- transforms, parenting, visibility, modifiers, constraints
ob_char_b03.location = (0.0, 0.0, 0.0)
ob_actor_partner__eyes.location = (0.0, -3.0, 1.68)
ob_actor_partner__eyes.empty_display_type = 'SPHERE'
ob_actor_partner__eyes.empty_display_size = 0.06
ob_prop_mark__gaze_mark.location = (1.15, -2.5, 1.42)
ob_prop_mark__gaze_mark.empty_display_type = 'SPHERE'
ob_prop_mark__gaze_mark.empty_display_size = 0.06
ob_set_floor_l__floor.location = (0.12, -0.02428, 0.2237)
ob_set_floor_l__floor.rotation_euler = (-2.634, 0.0, 0.0)
ob_set_floor_l__floor.empty_display_type = 'SPHERE'
ob_set_floor_l__floor.empty_display_size = 0.06
ob_set_floor_r__floor.location = (-0.12, -0.02428, 0.2237)
ob_set_floor_r__floor.rotation_euler = (-2.634, 0.0, 0.0)
ob_set_floor_r__floor.empty_display_type = 'SPHERE'
ob_set_floor_r__floor.empty_display_size = 0.06
ob_cam_b60_wide.location = (3.35, -5.8, 1.85)
ob_cam_b60_wide.rotation_euler = (1.489, 0.0, 0.5229)
ob_fill_b03.location = (-2.4, -1.4, 2.0)
ob_fill_b03.rotation_euler = (0.9076, 0.0, -0.9425)
ob_key_b03.location = (2.2, -2.1, 3.2)
ob_key_b03.rotation_euler = (0.4887, 0.0, 0.6632)
ob_rig_lead.parent = ob_char_b03
ob_rig_lead.location = (0.0, 0.0, 0.0)
ob_body.parent = ob_char_b03
ob_body.location = (0.0, 0.0, 0.0)
_vg = ob_body.vertex_groups.new(name='pelvis')
_vg.add([0, 1, 2, 3, 4, 5, 6, 7], 1.0, 'REPLACE')
_m = ob_body.modifiers.new('BFS_ARMATURE', 'ARMATURE')
_m.object = ob_rig_lead
_m.use_deform_preserve_volume = True
ob_head.parent = ob_char_b03
ob_head.location = (0.0, 0.0, 0.0)
_vg = ob_head.vertex_groups.new(name='head')
_vg.add([0, 1, 2, 3, 4, 5, 6, 7, 8, 9, 10, 11, 12, 13, 14, 15, 16, 17, 18, 19, 20, 21, 22, 23, 24, 25, 26, 27, 28, 29, 30, 31, 32, 33, 34, 35, 36, 37, 38, 39, 40, 41, 42, 43, 44, 45, 46, 47, 48, 49, 50, 51, 52, 53, 54, 55, 56, 57, 58, 59, 60, 61, 62, 63, 64, 65, 66, 67, 68, 69, 70, 71, 72, 73, 74, 75, 76, 77, 78, 79, 80, 81, 82, 83, 84, 85, 86, 87, 88, 89, 90, 91, 92, 93, 94, 95, 96, 97, 98, 99, 100, 101, 102, 103, 104, 105, 106, 107, 108, 109, 110, 111, 112, 113, 114, 115, 116, 117, 118, 119, 120, 121, 122, 123, 124, 125, 126, 127, 128, 129, 130, 131, 132, 133, 134, 135, 136, 137, 138, 139, 140, 141, 142, 143, 144, 145, 146, 147, 148, 149, 150, 151, 152, 153, 154, 155, 156, 157, 158, 159, 160, 161, 162, 163, 164, 165, 166, 167, 168, 169, 170, 171, 172, 173, 174, 175, 176, 177, 178, 179, 180, 181, 182, 183, 184, 185, 186, 187, 188, 189, 190, 191, 192, 193, 194, 195, 196, 197, 198, 199, 200, 201, 202, 203, 204, 205, 206, 207, 208, 209, 210, 211, 212, 213, 214, 215, 216, 217, 218, 219, 220, 221, 222, 223, 224, 225, 226, 227, 228, 229, 230, 231, 232, 233, 234, 235, 236, 237, 238, 239, 240, 241, 242, 243, 244, 245, 246, 247, 248, 249, 250, 251, 252, 253, 254, 255, 256, 257, 258, 259, 260, 261, 262, 263, 264, 265], 1.0, 'REPLACE')
_m = ob_head.modifiers.new('BFS_ARMATURE', 'ARMATURE')
_m.object = ob_rig_lead
_m.use_deform_preserve_volume = True
ob_eye_l.parent = ob_char_b03
ob_eye_l.location = (0.0, 0.0, 0.0)
_vg = ob_eye_l.vertex_groups.new(name='eye.L')
_vg.add([0, 1, 2, 3, 4, 5, 6, 7, 8, 9, 10, 11, 12, 13, 14, 15, 16, 17, 18, 19, 20, 21, 22, 23, 24, 25, 26, 27, 28, 29, 30, 31, 32, 33, 34, 35, 36, 37, 38, 39, 40, 41, 42, 43, 44, 45, 46, 47, 48, 49, 50, 51, 52, 53, 54, 55, 56, 57, 58, 59, 60, 61, 62, 63, 64, 65, 66, 67, 68, 69, 70, 71, 72, 73, 74, 75, 76, 77, 78, 79, 80, 81, 82, 83, 84, 85, 86, 87, 88, 89, 90, 91, 92, 93, 94, 95, 96, 97, 98, 99, 100, 101, 102, 103, 104, 105, 106, 107, 108, 109, 110, 111, 112, 113, 114, 115, 116, 117, 118, 119, 120, 121, 122, 123, 124, 125, 126, 127, 128, 129, 130, 131, 132, 133, 134, 135, 136, 137, 138, 139, 140, 141, 142, 143, 144, 145, 146, 147, 148, 149, 150, 151, 152, 153, 154, 155, 156, 157, 158, 159, 160, 161, 162, 163, 164, 165, 166, 167, 168, 169, 170, 171, 172, 173, 174, 175, 176, 177, 178, 179, 180, 181, 182, 183, 184, 185, 186, 187, 188, 189, 190, 191, 192, 193, 194, 195, 196, 197, 198, 199, 200, 201, 202, 203, 204, 205, 206, 207, 208, 209, 210, 211, 212, 213, 214, 215, 216, 217, 218, 219, 220, 221, 222, 223, 224, 225, 226, 227, 228, 229, 230, 231, 232, 233, 234, 235, 236, 237, 238, 239, 240, 241, 242, 243, 244, 245, 246, 247, 248, 249, 250, 251, 252, 253, 254, 255, 256, 257, 258, 259, 260, 261, 262, 263, 264, 265], 1.0, 'REPLACE')
_m = ob_eye_l.modifiers.new('BFS_ARMATURE', 'ARMATURE')
_m.object = ob_rig_lead
_m.use_deform_preserve_volume = True
ob_eye_r.parent = ob_char_b03
ob_eye_r.location = (0.0, 0.0, 0.0)
_vg = ob_eye_r.vertex_groups.new(name='eye.R')
_vg.add([0, 1, 2, 3, 4, 5, 6, 7, 8, 9, 10, 11, 12, 13, 14, 15, 16, 17, 18, 19, 20, 21, 22, 23, 24, 25, 26, 27, 28, 29, 30, 31, 32, 33, 34, 35, 36, 37, 38, 39, 40, 41, 42, 43, 44, 45, 46, 47, 48, 49, 50, 51, 52, 53, 54, 55, 56, 57, 58, 59, 60, 61, 62, 63, 64, 65, 66, 67, 68, 69, 70, 71, 72, 73, 74, 75, 76, 77, 78, 79, 80, 81, 82, 83, 84, 85, 86, 87, 88, 89, 90, 91, 92, 93, 94, 95, 96, 97, 98, 99, 100, 101, 102, 103, 104, 105, 106, 107, 108, 109, 110, 111, 112, 113, 114, 115, 116, 117, 118, 119, 120, 121, 122, 123, 124, 125, 126, 127, 128, 129, 130, 131, 132, 133, 134, 135, 136, 137, 138, 139, 140, 141, 142, 143, 144, 145, 146, 147, 148, 149, 150, 151, 152, 153, 154, 155, 156, 157, 158, 159, 160, 161, 162, 163, 164, 165, 166, 167, 168, 169, 170, 171, 172, 173, 174, 175, 176, 177, 178, 179, 180, 181, 182, 183, 184, 185, 186, 187, 188, 189, 190, 191, 192, 193, 194, 195, 196, 197, 198, 199, 200, 201, 202, 203, 204, 205, 206, 207, 208, 209, 210, 211, 212, 213, 214, 215, 216, 217, 218, 219, 220, 221, 222, 223, 224, 225, 226, 227, 228, 229, 230, 231, 232, 233, 234, 235, 236, 237, 238, 239, 240, 241, 242, 243, 244, 245, 246, 247, 248, 249, 250, 251, 252, 253, 254, 255, 256, 257, 258, 259, 260, 261, 262, 263, 264, 265], 1.0, 'REPLACE')
_m = ob_eye_r.modifiers.new('BFS_ARMATURE', 'ARMATURE')
_m.object = ob_rig_lead
_m.use_deform_preserve_volume = True
ob_gaze_target.parent = ob_char_b03
ob_gaze_target.location = (0.0, -3.0, 1.68)

# ---- collection membership
col_bfs_shot.objects.link(ob_char_b03)
col_bfs_shot.objects.link(ob_actor_partner__eyes)
col_bfs_shot.objects.link(ob_prop_mark__gaze_mark)
col_bfs_shot.objects.link(ob_set_floor_l__floor)
col_bfs_shot.objects.link(ob_set_floor_r__floor)
col_bfs_shot.objects.link(ob_cam_b60_wide)
col_bfs_shot.objects.link(ob_fill_b03)
col_bfs_shot.objects.link(ob_key_b03)
col_char_b03.objects.link(ob_rig_lead)
col_char_b03.objects.link(ob_body)
col_char_b03.objects.link(ob_head)
col_char_b03.objects.link(ob_eye_l)
col_char_b03.objects.link(ob_eye_r)
col_char_b03.objects.link(ob_gaze_target)

# ---- scene / render settings (as saved in the file)
scene.camera = ob_cam_b60_wide
scene.frame_start = 1; scene.frame_end = 144; scene.frame_set(1)
scene.render.engine = 'CYCLES'
scene.render.image_settings.file_format = 'OPEN_EXR_MULTILAYER'
scene.render.image_settings.color_depth = '16'
scene.render.resolution_x = 3840
scene.render.resolution_y = 2160
scene.render.bake_bias = 0.0
scene.render.bake_samples = 0
scene.render.compositor_device = 'GPU'
scene.cycles.samples = 128
scene.cycles.seed = 24082960
scene.eevee.use_volume_custom_range = False
scene.eevee.fast_gi_thickness_near = 0.1
scene.eevee.fast_gi_thickness_far = 0.0
scene.eevee.ray_tracing_options.screen_trace_thickness = 0.1
scene.view_settings.view_transform = 'Standard'
bpy.context.view_layer.update()
